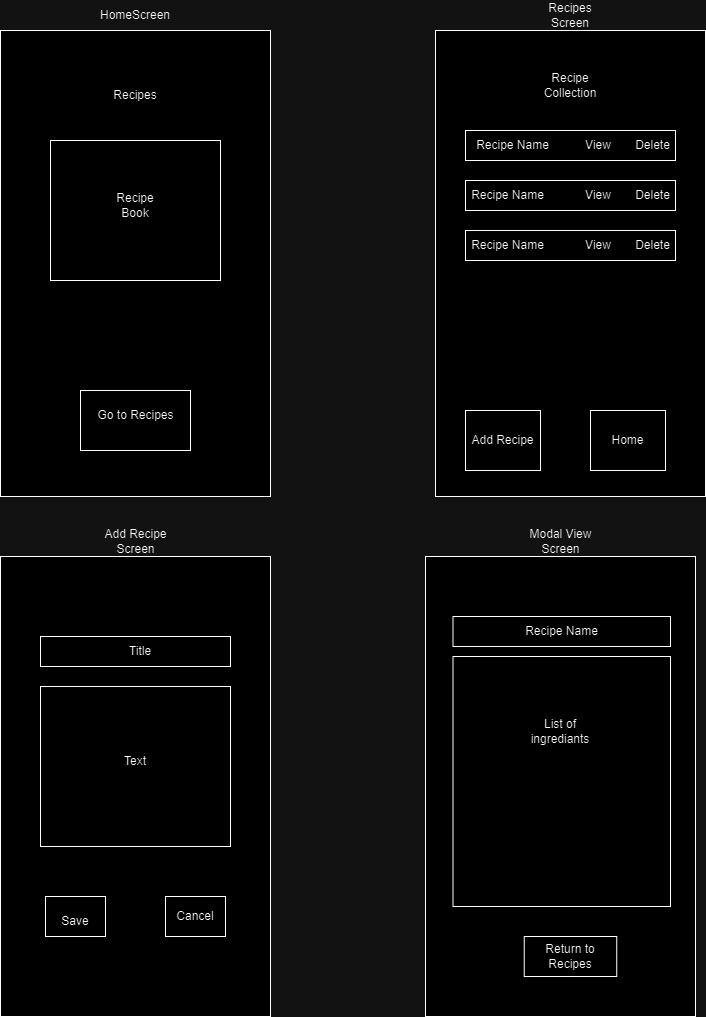

The diagram above was exported from draw.io. Its source (the exported page's mxGraphModel, read from the mxfile embedded in the PNG):
<mxGraphModel dx="1434" dy="686" grid="1" gridSize="10" guides="1" tooltips="1" connect="1" arrows="1" fold="1" page="1" pageScale="1" pageWidth="850" pageHeight="1100" math="0" shadow="0">
  <root>
    <mxCell id="0" />
    <mxCell id="1" parent="0" />
    <mxCell id="-ek5ZGQw6-soN3wYfGvh-1" value="" style="rounded=0;whiteSpace=wrap;html=1;" parent="1" vertex="1">
      <mxGeometry x="60" y="64" width="270" height="466" as="geometry" />
    </mxCell>
    <mxCell id="-ek5ZGQw6-soN3wYfGvh-2" value="" style="rounded=0;whiteSpace=wrap;html=1;" parent="1" vertex="1">
      <mxGeometry x="495" y="64" width="270" height="466" as="geometry" />
    </mxCell>
    <mxCell id="-ek5ZGQw6-soN3wYfGvh-3" value="HomeScreen" style="text;html=1;align=center;verticalAlign=middle;whiteSpace=wrap;rounded=0;" parent="1" vertex="1">
      <mxGeometry x="165" y="34" width="60" height="30" as="geometry" />
    </mxCell>
    <mxCell id="-ek5ZGQw6-soN3wYfGvh-4" value="Recipes Screen" style="text;html=1;align=center;verticalAlign=middle;whiteSpace=wrap;rounded=0;" parent="1" vertex="1">
      <mxGeometry x="600" y="34" width="60" height="30" as="geometry" />
    </mxCell>
    <mxCell id="-ek5ZGQw6-soN3wYfGvh-5" value="Recipes" style="text;html=1;align=center;verticalAlign=middle;whiteSpace=wrap;rounded=0;" parent="1" vertex="1">
      <mxGeometry x="165" y="114" width="60" height="30" as="geometry" />
    </mxCell>
    <mxCell id="-ek5ZGQw6-soN3wYfGvh-6" value="" style="rounded=0;whiteSpace=wrap;html=1;" parent="1" vertex="1">
      <mxGeometry x="110" y="174" width="170" height="140" as="geometry" />
    </mxCell>
    <mxCell id="-ek5ZGQw6-soN3wYfGvh-7" value="Recipe Book" style="text;html=1;align=center;verticalAlign=middle;whiteSpace=wrap;rounded=0;" parent="1" vertex="1">
      <mxGeometry x="165" y="224" width="60" height="30" as="geometry" />
    </mxCell>
    <mxCell id="-ek5ZGQw6-soN3wYfGvh-9" value="Recipe Collection" style="text;html=1;align=center;verticalAlign=middle;whiteSpace=wrap;rounded=0;" parent="1" vertex="1">
      <mxGeometry x="600" y="104" width="60" height="30" as="geometry" />
    </mxCell>
    <mxCell id="-ek5ZGQw6-soN3wYfGvh-12" value="" style="rounded=0;whiteSpace=wrap;html=1;" parent="1" vertex="1">
      <mxGeometry x="140" y="424" width="110" height="60" as="geometry" />
    </mxCell>
    <mxCell id="-ek5ZGQw6-soN3wYfGvh-13" value="Go to Recipes" style="text;html=1;align=center;verticalAlign=middle;whiteSpace=wrap;rounded=0;" parent="1" vertex="1">
      <mxGeometry x="152.5" y="424" width="85" height="50" as="geometry" />
    </mxCell>
    <mxCell id="-ek5ZGQw6-soN3wYfGvh-15" value="" style="rounded=0;whiteSpace=wrap;html=1;" parent="1" vertex="1">
      <mxGeometry x="525" y="164" width="210" height="30" as="geometry" />
    </mxCell>
    <mxCell id="-ek5ZGQw6-soN3wYfGvh-16" value="" style="rounded=0;whiteSpace=wrap;html=1;" parent="1" vertex="1">
      <mxGeometry x="525" y="214" width="210" height="30" as="geometry" />
    </mxCell>
    <mxCell id="-ek5ZGQw6-soN3wYfGvh-17" value="Recipe Name" style="text;html=1;align=center;verticalAlign=middle;whiteSpace=wrap;rounded=0;" parent="1" vertex="1">
      <mxGeometry x="530" y="164" width="85" height="30" as="geometry" />
    </mxCell>
    <mxCell id="-ek5ZGQw6-soN3wYfGvh-18" value="View" style="text;html=1;align=center;verticalAlign=middle;whiteSpace=wrap;rounded=0;" parent="1" vertex="1">
      <mxGeometry x="627.5" y="164" width="60" height="30" as="geometry" />
    </mxCell>
    <mxCell id="-ek5ZGQw6-soN3wYfGvh-30" value="" style="rounded=0;whiteSpace=wrap;html=1;" parent="1" vertex="1">
      <mxGeometry x="525" y="264" width="210" height="30" as="geometry" />
    </mxCell>
    <mxCell id="-ek5ZGQw6-soN3wYfGvh-31" value="Delete" style="text;html=1;align=center;verticalAlign=middle;whiteSpace=wrap;rounded=0;" parent="1" vertex="1">
      <mxGeometry x="670" y="164" width="85" height="30" as="geometry" />
    </mxCell>
    <mxCell id="9SWj0Sw5RJWK-JZuUnFy-1" value="" style="rounded=0;whiteSpace=wrap;html=1;" vertex="1" parent="1">
      <mxGeometry x="525" y="444" width="75" height="60" as="geometry" />
    </mxCell>
    <mxCell id="9SWj0Sw5RJWK-JZuUnFy-2" value="" style="rounded=0;whiteSpace=wrap;html=1;" vertex="1" parent="1">
      <mxGeometry x="650" y="444" width="75" height="60" as="geometry" />
    </mxCell>
    <mxCell id="9SWj0Sw5RJWK-JZuUnFy-3" value="Add Recipe" style="text;html=1;align=center;verticalAlign=middle;whiteSpace=wrap;rounded=0;" vertex="1" parent="1">
      <mxGeometry x="530" y="459" width="65" height="30" as="geometry" />
    </mxCell>
    <mxCell id="9SWj0Sw5RJWK-JZuUnFy-6" value="Home" style="text;html=1;align=center;verticalAlign=middle;whiteSpace=wrap;rounded=0;" vertex="1" parent="1">
      <mxGeometry x="655" y="459" width="65" height="30" as="geometry" />
    </mxCell>
    <mxCell id="9SWj0Sw5RJWK-JZuUnFy-7" value="Recipe Name" style="text;html=1;align=center;verticalAlign=middle;whiteSpace=wrap;rounded=0;" vertex="1" parent="1">
      <mxGeometry x="525" y="214" width="85" height="30" as="geometry" />
    </mxCell>
    <mxCell id="9SWj0Sw5RJWK-JZuUnFy-8" value="Recipe Name" style="text;html=1;align=center;verticalAlign=middle;whiteSpace=wrap;rounded=0;" vertex="1" parent="1">
      <mxGeometry x="525" y="264" width="85" height="30" as="geometry" />
    </mxCell>
    <mxCell id="9SWj0Sw5RJWK-JZuUnFy-9" value="View" style="text;html=1;align=center;verticalAlign=middle;whiteSpace=wrap;rounded=0;" vertex="1" parent="1">
      <mxGeometry x="627.5" y="214" width="60" height="30" as="geometry" />
    </mxCell>
    <mxCell id="9SWj0Sw5RJWK-JZuUnFy-10" value="View" style="text;html=1;align=center;verticalAlign=middle;whiteSpace=wrap;rounded=0;" vertex="1" parent="1">
      <mxGeometry x="627.5" y="264" width="60" height="30" as="geometry" />
    </mxCell>
    <mxCell id="9SWj0Sw5RJWK-JZuUnFy-12" value="Delete" style="text;html=1;align=center;verticalAlign=middle;whiteSpace=wrap;rounded=0;" vertex="1" parent="1">
      <mxGeometry x="670" y="214" width="85" height="30" as="geometry" />
    </mxCell>
    <mxCell id="9SWj0Sw5RJWK-JZuUnFy-13" value="Delete" style="text;html=1;align=center;verticalAlign=middle;whiteSpace=wrap;rounded=0;" vertex="1" parent="1">
      <mxGeometry x="670" y="264" width="85" height="30" as="geometry" />
    </mxCell>
    <mxCell id="9SWj0Sw5RJWK-JZuUnFy-14" value="" style="rounded=0;whiteSpace=wrap;html=1;" vertex="1" parent="1">
      <mxGeometry x="60" y="590" width="270" height="460" as="geometry" />
    </mxCell>
    <mxCell id="9SWj0Sw5RJWK-JZuUnFy-16" value="Add Recipe Screen" style="text;html=1;align=center;verticalAlign=middle;whiteSpace=wrap;rounded=0;" vertex="1" parent="1">
      <mxGeometry x="152.5" y="560" width="85" height="30" as="geometry" />
    </mxCell>
    <mxCell id="9SWj0Sw5RJWK-JZuUnFy-17" value="" style="rounded=0;whiteSpace=wrap;html=1;" vertex="1" parent="1">
      <mxGeometry x="485" y="590" width="270" height="460" as="geometry" />
    </mxCell>
    <mxCell id="9SWj0Sw5RJWK-JZuUnFy-18" value="Modal View Screen" style="text;html=1;align=center;verticalAlign=middle;whiteSpace=wrap;rounded=0;" vertex="1" parent="1">
      <mxGeometry x="577.5" y="560" width="85" height="30" as="geometry" />
    </mxCell>
    <mxCell id="9SWj0Sw5RJWK-JZuUnFy-19" value="" style="rounded=0;whiteSpace=wrap;html=1;" vertex="1" parent="1">
      <mxGeometry x="100" y="670" width="190" height="30" as="geometry" />
    </mxCell>
    <mxCell id="9SWj0Sw5RJWK-JZuUnFy-20" value="" style="rounded=0;whiteSpace=wrap;html=1;" vertex="1" parent="1">
      <mxGeometry x="100" y="720" width="190" height="160" as="geometry" />
    </mxCell>
    <mxCell id="9SWj0Sw5RJWK-JZuUnFy-21" value="" style="rounded=0;whiteSpace=wrap;html=1;" vertex="1" parent="1">
      <mxGeometry x="105" y="930" width="60" height="40" as="geometry" />
    </mxCell>
    <mxCell id="9SWj0Sw5RJWK-JZuUnFy-22" value="" style="rounded=0;whiteSpace=wrap;html=1;" vertex="1" parent="1">
      <mxGeometry x="225" y="930" width="60" height="40" as="geometry" />
    </mxCell>
    <mxCell id="9SWj0Sw5RJWK-JZuUnFy-24" value="Title" style="text;html=1;align=center;verticalAlign=middle;whiteSpace=wrap;rounded=0;" vertex="1" parent="1">
      <mxGeometry x="170" y="670" width="60" height="30" as="geometry" />
    </mxCell>
    <mxCell id="9SWj0Sw5RJWK-JZuUnFy-25" value="Text" style="text;html=1;align=center;verticalAlign=middle;whiteSpace=wrap;rounded=0;" vertex="1" parent="1">
      <mxGeometry x="165" y="780" width="60" height="30" as="geometry" />
    </mxCell>
    <mxCell id="9SWj0Sw5RJWK-JZuUnFy-26" value="Save" style="text;html=1;align=center;verticalAlign=middle;whiteSpace=wrap;rounded=0;" vertex="1" parent="1">
      <mxGeometry x="105" y="940" width="60" height="30" as="geometry" />
    </mxCell>
    <mxCell id="9SWj0Sw5RJWK-JZuUnFy-27" value="Cancel" style="text;html=1;align=center;verticalAlign=middle;whiteSpace=wrap;rounded=0;" vertex="1" parent="1">
      <mxGeometry x="225" y="935" width="60" height="30" as="geometry" />
    </mxCell>
    <mxCell id="9SWj0Sw5RJWK-JZuUnFy-28" value="" style="rounded=0;whiteSpace=wrap;html=1;" vertex="1" parent="1">
      <mxGeometry x="512.5" y="690" width="217.5" height="250" as="geometry" />
    </mxCell>
    <mxCell id="9SWj0Sw5RJWK-JZuUnFy-29" value="" style="rounded=0;whiteSpace=wrap;html=1;" vertex="1" parent="1">
      <mxGeometry x="583.75" y="970" width="92.5" height="40" as="geometry" />
    </mxCell>
    <mxCell id="9SWj0Sw5RJWK-JZuUnFy-30" value="Return to Recipes" style="text;html=1;align=center;verticalAlign=middle;whiteSpace=wrap;rounded=0;" vertex="1" parent="1">
      <mxGeometry x="600" y="975" width="60" height="30" as="geometry" />
    </mxCell>
    <mxCell id="9SWj0Sw5RJWK-JZuUnFy-31" value="List of ingrediants" style="text;html=1;align=center;verticalAlign=middle;whiteSpace=wrap;rounded=0;" vertex="1" parent="1">
      <mxGeometry x="590" y="750" width="60" height="30" as="geometry" />
    </mxCell>
    <mxCell id="9SWj0Sw5RJWK-JZuUnFy-32" value="" style="rounded=0;whiteSpace=wrap;html=1;" vertex="1" parent="1">
      <mxGeometry x="512.5" y="650" width="217.5" height="30" as="geometry" />
    </mxCell>
    <mxCell id="9SWj0Sw5RJWK-JZuUnFy-33" value="Recipe Name" style="text;html=1;align=center;verticalAlign=middle;whiteSpace=wrap;rounded=0;" vertex="1" parent="1">
      <mxGeometry x="578.75" y="650" width="85" height="30" as="geometry" />
    </mxCell>
  </root>
</mxGraphModel>